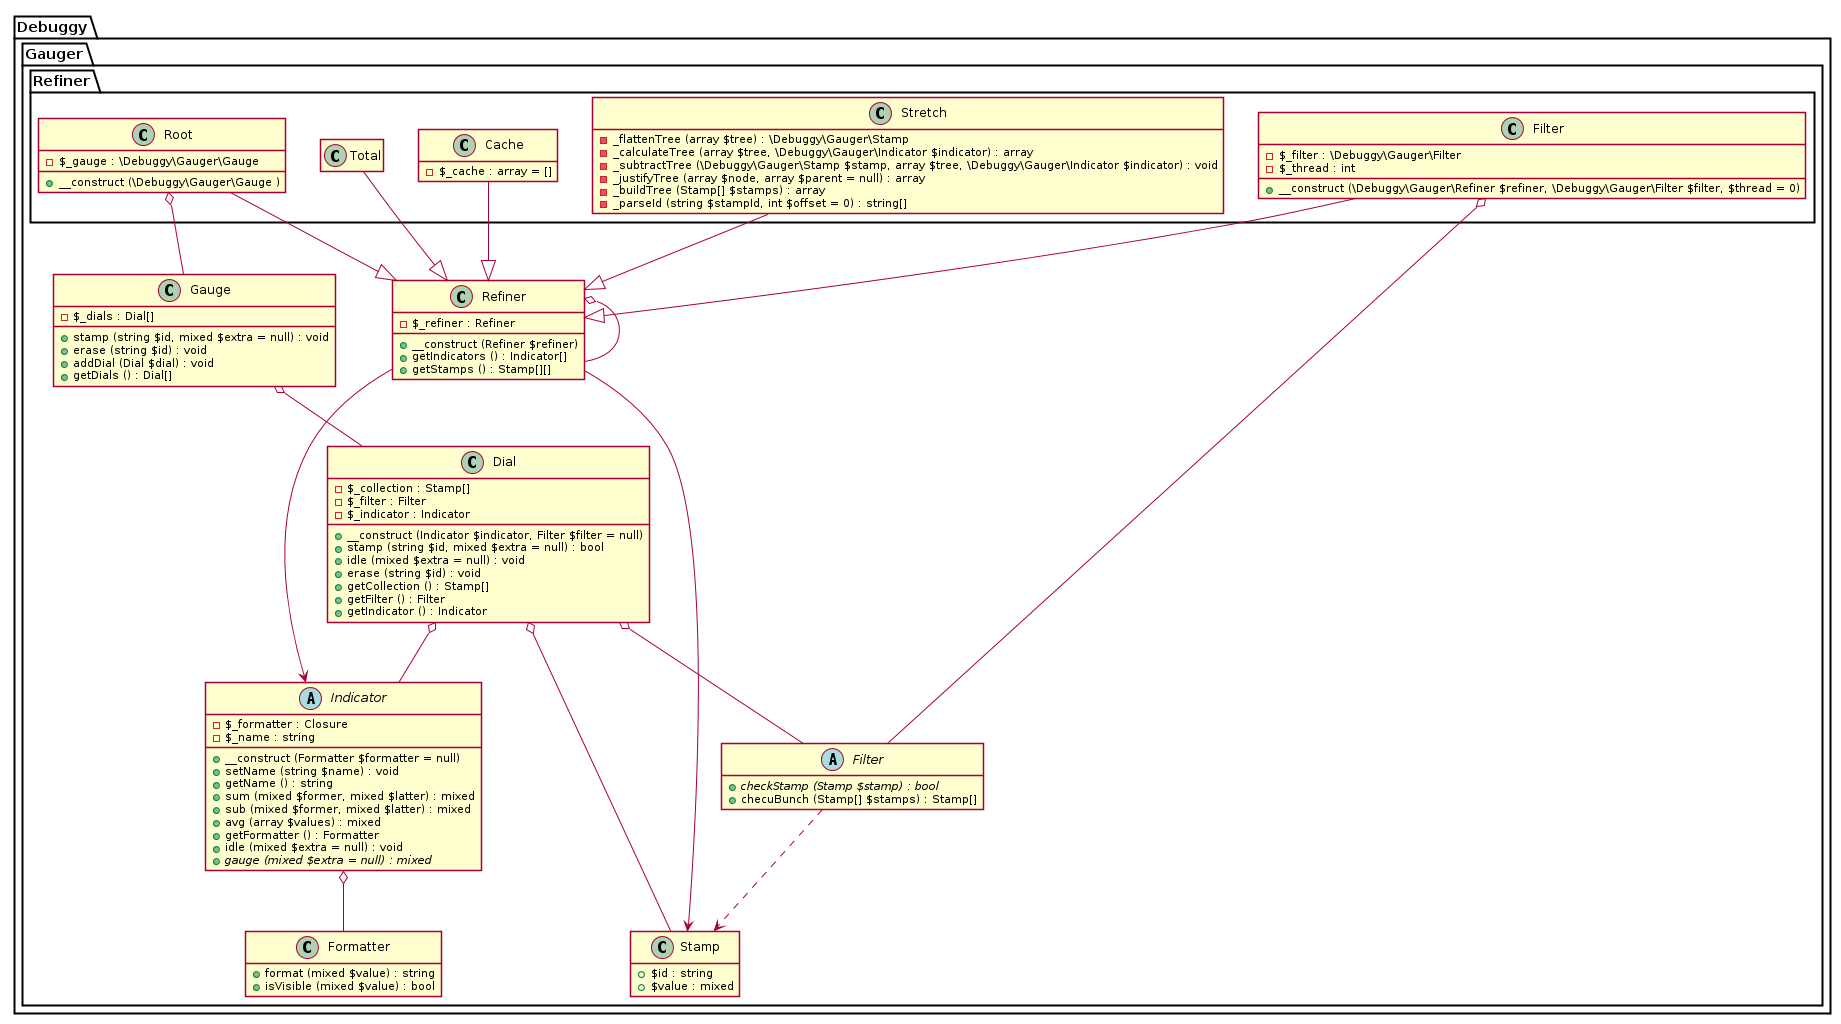

The diagram above was rendered by PlantUML. Its source (embedded in the PNG):
@startuml





hide empty fields
hide empty methods

skinparam shadowing false











package Debuggy {
	namespace Gauger {
		class "Formatter" as _Formatter {
			+ format (mixed $value) : string
			+ isVisible (mixed $value) : bool
		}
	}
}




package Debuggy {
	namespace Gauger {
		abstract class "Indicator" as _Indicator {
			- $_formatter : Closure
			- $_name : string
			+ __construct (Formatter $formatter = null)
			+ setName (string $name) : void
			+ getName () : string
			+ sum (mixed $former, mixed $latter) : mixed
			+ sub (mixed $former, mixed $latter) : mixed
			+ avg (array $values) : mixed
			+ getFormatter () : Formatter
			+ idle (mixed $extra = null) : void
			+ {abstract} gauge (mixed $extra = null) : mixed
		}

		_Indicator o-- _Formatter
	}
}






package Debuggy {
	namespace Gauger {
		class Stamp {
			+ $id : string
			+ $value : mixed
		}
	}
}




package Debuggy {
	namespace Gauger {
		class "Refiner" as _Refiner {
			- $_refiner : Refiner
			+ __construct (Refiner $refiner)
			+ getIndicators () : Indicator[]
			+ getStamps () : Stamp[][]
		}

		_Refiner o-- _Refiner
		_Refiner --> _Indicator
		_Refiner --> Stamp
	}
}










package Debuggy {
	namespace Gauger {
		abstract class "Filter" as _Filter {
			+ {abstract} checkStamp (Stamp $stamp) : bool
			+ checuBunch (Stamp[] $stamps) : Stamp[]
		}

		_Filter ..> Stamp
	}
}




package Debuggy {
	namespace Gauger {
		class Dial {
			- $_collection : Stamp[]
			- $_filter : Filter
			- $_indicator : Indicator
			+ __construct (Indicator $indicator, Filter $filter = null)
			+ stamp (string $id, mixed $extra = null) : bool
			+ idle (mixed $extra = null) : void
			+ erase (string $id) : void
			+ getCollection () : Stamp[]
			+ getFilter () : Filter
			+ getIndicator () : Indicator
		}

		Dial o-- _Indicator
		Dial o-- _Filter
		Dial o-- Stamp
	}
}




package Debuggy {
	namespace Gauger {
		class Gauge {
			- $_dials : Dial[]
			+ stamp (string $id, mixed $extra = null) : void
			+ erase (string $id) : void
			+ addDial (Dial $dial) : void
			+ getDials () : Dial[]
		}

		Gauge o-- Dial
	}
}




package Debuggy {
	namespace Gauger {
		namespace Refiner {
			class Root {
				- $_gauge : \Debuggy\Gauger\Gauge
				+ __construct (\Debuggy\Gauger\Gauge )
			}

			Root o-- .Gauger.Gauge
			Root --|> .Gauger._Refiner


			class Cache {
				- $_cache : array = []
			}

			Cache --|> .Gauger._Refiner


			class Filter {
				- $_filter : \Debuggy\Gauger\Filter
				- $_thread : int
				+ __construct (\Debuggy\Gauger\Refiner $refiner, \Debuggy\Gauger\Filter $filter, $thread = 0)
			}

			Filter o-- .Gauger._Filter
			Filter --|> .Gauger._Refiner


			class Stretch {
				- _flattenTree (array $tree) : \Debuggy\Gauger\Stamp
				- _calculateTree (array $tree, \Debuggy\Gauger\Indicator $indicator) : array
				- _subtractTree (\Debuggy\Gauger\Stamp $stamp, array $tree, \Debuggy\Gauger\Indicator $indicator) : void
				- _justifyTree (array $node, array $parent = null) : array
				- _buildTree (Stamp[] $stamps) : array
				- _parseId (string $stampId, int $offset = 0) : string[]
			}

			Stretch --|> .Gauger._Refiner


			class Total

			Total --|> .Gauger._Refiner
		}
	}
}

@enduml